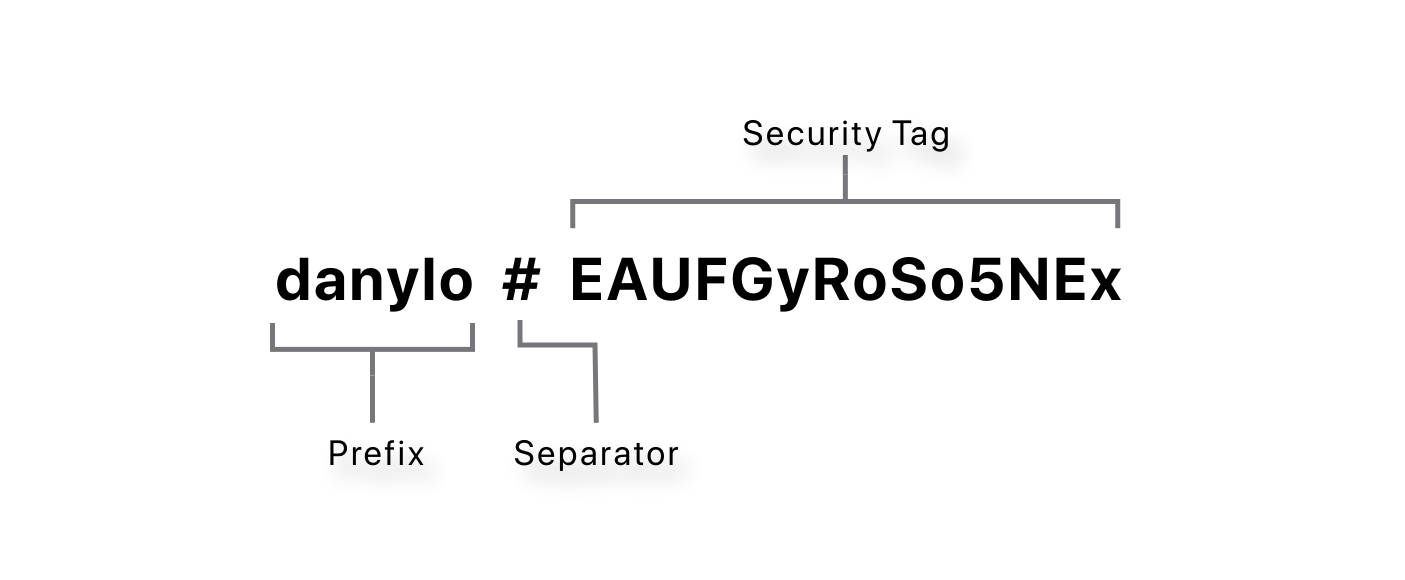

The diagram above was exported from draw.io. Its source (the exported page's mxGraphModel, read from the mxfile embedded in the PNG):
<mxGraphModel dx="328" dy="184" grid="0" gridSize="10" guides="1" tooltips="1" connect="1" arrows="1" fold="1" page="1" pageScale="1" pageWidth="850" pageHeight="1100" math="0" shadow="0">
  <root>
    <mxCell id="0" />
    <mxCell id="1" parent="0" />
    <mxCell id="nwKy1iv_4FxMriyhy_01-1" parent="1" style="text;html=1;whiteSpace=wrap;strokeColor=none;fillColor=none;align=center;verticalAlign=middle;rounded=0;fontFamily=Tahoma;fontStyle=1" value="danylo&amp;nbsp; #&amp;nbsp; EAUFGyRoSo5NEx" vertex="1">
      <mxGeometry height="30" width="240" x="310" y="410" as="geometry" />
    </mxCell>
    <mxCell id="nwKy1iv_4FxMriyhy_01-14" edge="1" parent="1" source="nwKy1iv_4FxMriyhy_01-2" style="edgeStyle=orthogonalEdgeStyle;rounded=0;orthogonalLoop=1;jettySize=auto;html=1;exitX=0;exitY=0.5;exitDx=0;exitDy=0;exitPerimeter=0;entryX=0.5;entryY=0;entryDx=0;entryDy=0;endArrow=none;endFill=0;strokeColor=light-dark(#77767b, #ededed);strokeWidth=1;" target="nwKy1iv_4FxMriyhy_01-9">
      <mxGeometry relative="1" as="geometry" />
    </mxCell>
    <mxCell id="nwKy1iv_4FxMriyhy_01-2" parent="1" style="strokeWidth=1;html=1;shape=mxgraph.flowchart.annotation_2;align=left;labelPosition=right;pointerEvents=1;rotation=-90;shadow=0;strokeColor=light-dark(#77767b, #ededed);" value="" vertex="1">
      <mxGeometry height="40" width="10.53" x="359.24" y="419.85" as="geometry" />
    </mxCell>
    <mxCell id="nwKy1iv_4FxMriyhy_01-22" edge="1" parent="1" source="nwKy1iv_4FxMriyhy_01-6" style="edgeStyle=orthogonalEdgeStyle;rounded=0;orthogonalLoop=1;jettySize=auto;html=1;exitX=0;exitY=0.5;exitDx=0;exitDy=0;exitPerimeter=0;entryX=0.5;entryY=1;entryDx=0;entryDy=0;endArrow=none;endFill=0;strokeColor=light-dark(#77767b, #ededed);" target="nwKy1iv_4FxMriyhy_01-21">
      <mxGeometry relative="1" as="geometry" />
    </mxCell>
    <mxCell id="nwKy1iv_4FxMriyhy_01-6" parent="1" style="strokeWidth=1;html=1;shape=mxgraph.flowchart.annotation_2;align=left;labelPosition=right;pointerEvents=1;rotation=90;shadow=0;strokeColor=light-dark(#77767b, #ededed);" value="" vertex="1">
      <mxGeometry height="109" width="10.69" x="453.72" y="355.79" as="geometry" />
    </mxCell>
    <mxCell id="nwKy1iv_4FxMriyhy_01-9" parent="1" style="text;strokeColor=none;fillColor=none;html=1;fontSize=7;fontStyle=0;verticalAlign=middle;align=center;fontFamily=Lucida Console;textShadow=1;horizontal=1;" value="Prefix" vertex="1">
      <mxGeometry height="11.44" width="33" x="348" y="454.56" as="geometry" />
    </mxCell>
    <mxCell id="nwKy1iv_4FxMriyhy_01-10" parent="1" style="text;strokeColor=none;fillColor=none;html=1;fontSize=7;fontStyle=0;verticalAlign=middle;align=center;fontFamily=Lucida Console;textShadow=1;horizontal=1;" value="&lt;div&gt;Separator&lt;/div&gt;" vertex="1">
      <mxGeometry height="11.44" width="32.5" x="393" y="454.56" as="geometry" />
    </mxCell>
    <mxCell id="nwKy1iv_4FxMriyhy_01-20" edge="1" parent="1" source="nwKy1iv_4FxMriyhy_01-10" style="endArrow=none;html=1;rounded=0;exitX=0.5;exitY=0;exitDx=0;exitDy=0;strokeColor=light-dark(#77767b, #ededed);strokeWidth=1;" value="">
      <mxGeometry height="50" relative="1" width="50" as="geometry">
        <Array as="points">
          <mxPoint x="409" y="439" />
          <mxPoint x="394" y="439" />
        </Array>
        <mxPoint x="413" y="439" as="sourcePoint" />
        <mxPoint x="394" y="434" as="targetPoint" />
      </mxGeometry>
    </mxCell>
    <mxCell id="nwKy1iv_4FxMriyhy_01-21" parent="1" style="text;strokeColor=none;fillColor=none;html=1;fontSize=7;fontStyle=0;verticalAlign=middle;align=center;fontFamily=Lucida Console;textShadow=1;horizontal=1;" value="Security Tag" vertex="1">
      <mxGeometry height="11" width="53" x="432.56" y="390" as="geometry" />
    </mxCell>
  </root>
</mxGraphModel>